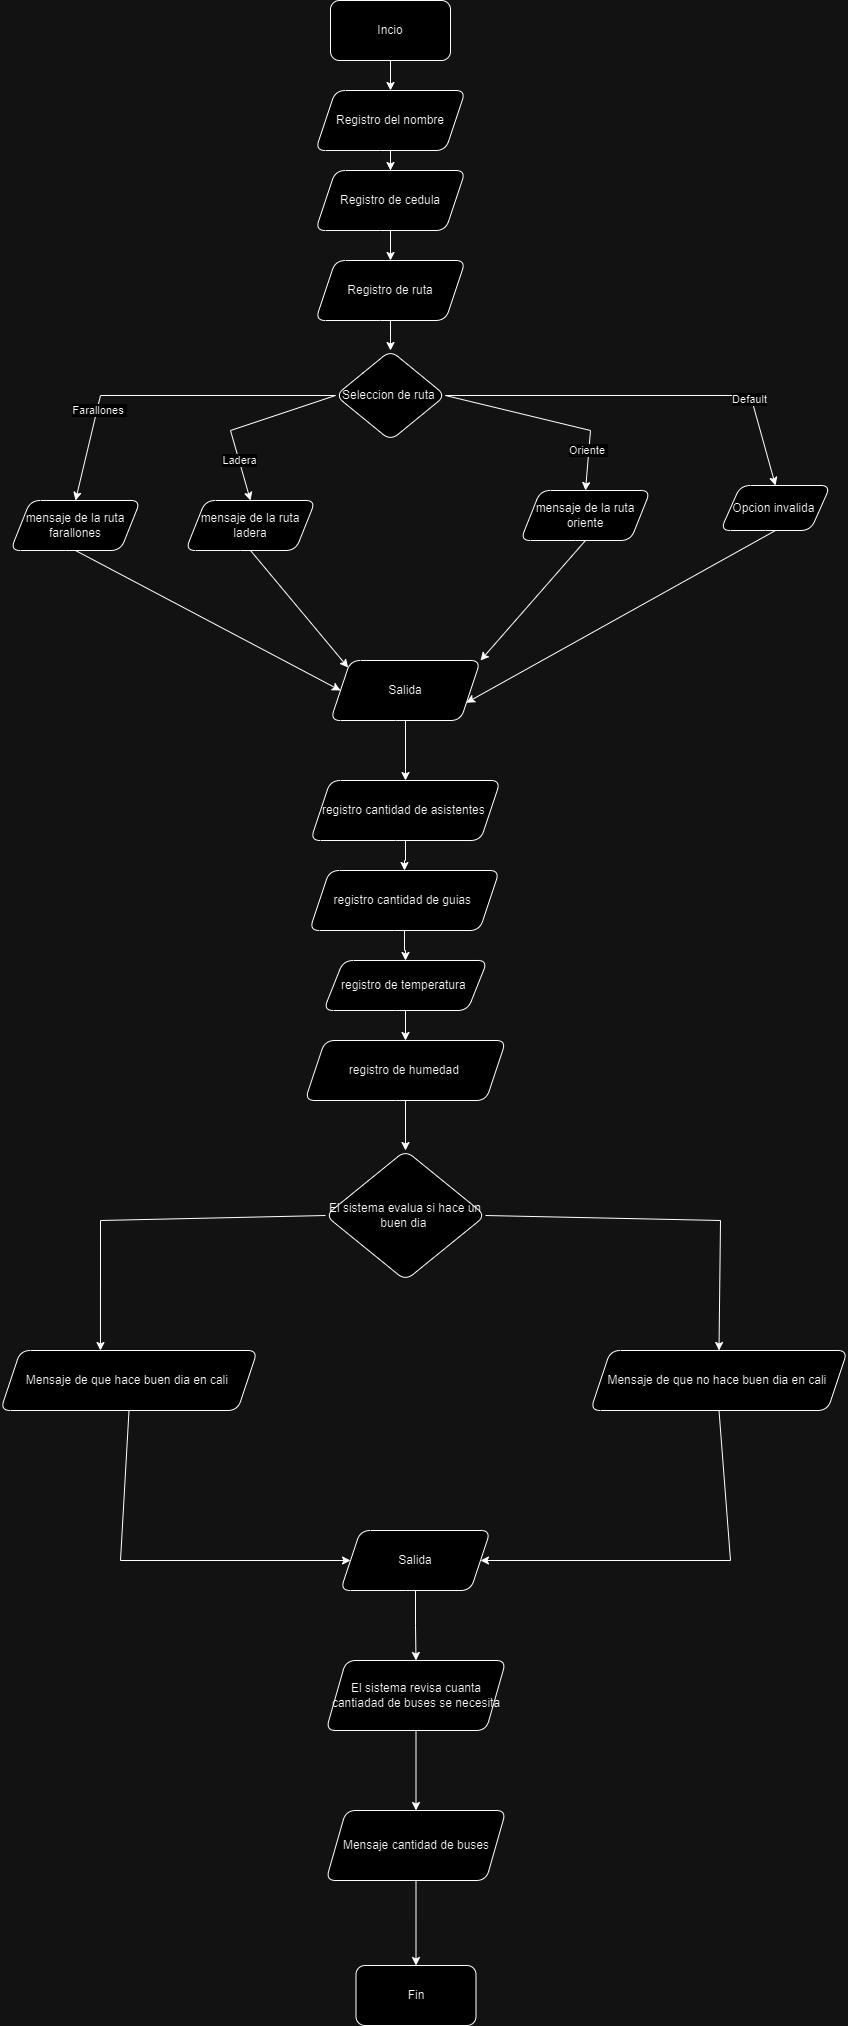

The diagram above was exported from draw.io. Its source (the exported page's mxGraphModel, read from the mxfile embedded in the PNG):
<mxGraphModel dx="1009" dy="539" grid="1" gridSize="10" guides="1" tooltips="1" connect="1" arrows="1" fold="1" page="1" pageScale="1" pageWidth="827" pageHeight="1169" math="0" shadow="0">
  <root>
    <mxCell id="0" />
    <mxCell id="1" parent="0" />
    <mxCell id="PLxKzl0o-QY2wSW67mer-3" value="" style="edgeStyle=orthogonalEdgeStyle;rounded=0;orthogonalLoop=1;jettySize=auto;html=1;" edge="1" parent="1" source="PLxKzl0o-QY2wSW67mer-1" target="PLxKzl0o-QY2wSW67mer-2">
      <mxGeometry relative="1" as="geometry" />
    </mxCell>
    <mxCell id="PLxKzl0o-QY2wSW67mer-1" value="Incio" style="rounded=1;whiteSpace=wrap;html=1;" vertex="1" parent="1">
      <mxGeometry x="340" y="40" width="120" height="60" as="geometry" />
    </mxCell>
    <mxCell id="PLxKzl0o-QY2wSW67mer-5" value="" style="edgeStyle=orthogonalEdgeStyle;rounded=0;orthogonalLoop=1;jettySize=auto;html=1;" edge="1" parent="1" source="PLxKzl0o-QY2wSW67mer-2" target="PLxKzl0o-QY2wSW67mer-4">
      <mxGeometry relative="1" as="geometry" />
    </mxCell>
    <mxCell id="PLxKzl0o-QY2wSW67mer-2" value="Registro del nombre" style="shape=parallelogram;perimeter=parallelogramPerimeter;whiteSpace=wrap;html=1;fixedSize=1;rounded=1;" vertex="1" parent="1">
      <mxGeometry x="325" y="130" width="150" height="60" as="geometry" />
    </mxCell>
    <mxCell id="PLxKzl0o-QY2wSW67mer-7" value="" style="edgeStyle=orthogonalEdgeStyle;rounded=0;orthogonalLoop=1;jettySize=auto;html=1;" edge="1" parent="1" source="PLxKzl0o-QY2wSW67mer-4" target="PLxKzl0o-QY2wSW67mer-6">
      <mxGeometry relative="1" as="geometry" />
    </mxCell>
    <mxCell id="PLxKzl0o-QY2wSW67mer-4" value="Registro de cedula" style="shape=parallelogram;perimeter=parallelogramPerimeter;whiteSpace=wrap;html=1;fixedSize=1;rounded=1;" vertex="1" parent="1">
      <mxGeometry x="325" y="210" width="150" height="60" as="geometry" />
    </mxCell>
    <mxCell id="PLxKzl0o-QY2wSW67mer-9" value="" style="edgeStyle=orthogonalEdgeStyle;rounded=0;orthogonalLoop=1;jettySize=auto;html=1;" edge="1" parent="1" source="PLxKzl0o-QY2wSW67mer-6" target="PLxKzl0o-QY2wSW67mer-8">
      <mxGeometry relative="1" as="geometry" />
    </mxCell>
    <mxCell id="PLxKzl0o-QY2wSW67mer-6" value="Registro de ruta" style="shape=parallelogram;perimeter=parallelogramPerimeter;whiteSpace=wrap;html=1;fixedSize=1;rounded=1;" vertex="1" parent="1">
      <mxGeometry x="325" y="300" width="150" height="60" as="geometry" />
    </mxCell>
    <mxCell id="PLxKzl0o-QY2wSW67mer-8" value="Seleccion de ruta&amp;nbsp;" style="rhombus;whiteSpace=wrap;html=1;rounded=1;" vertex="1" parent="1">
      <mxGeometry x="345" y="390" width="110" height="90" as="geometry" />
    </mxCell>
    <mxCell id="PLxKzl0o-QY2wSW67mer-13" value="" style="endArrow=classic;html=1;rounded=0;exitX=1;exitY=0.5;exitDx=0;exitDy=0;entryX=0.5;entryY=0;entryDx=0;entryDy=0;" edge="1" parent="1" source="PLxKzl0o-QY2wSW67mer-8" target="PLxKzl0o-QY2wSW67mer-15">
      <mxGeometry width="50" height="50" relative="1" as="geometry">
        <mxPoint x="390" y="500" as="sourcePoint" />
        <mxPoint x="760" y="530" as="targetPoint" />
        <Array as="points">
          <mxPoint x="760" y="435" />
        </Array>
      </mxGeometry>
    </mxCell>
    <mxCell id="PLxKzl0o-QY2wSW67mer-14" value="Default" style="edgeLabel;html=1;align=center;verticalAlign=middle;resizable=0;points=[];" vertex="1" connectable="0" parent="PLxKzl0o-QY2wSW67mer-13">
      <mxGeometry x="0.5443" y="-2" relative="1" as="geometry">
        <mxPoint as="offset" />
      </mxGeometry>
    </mxCell>
    <mxCell id="PLxKzl0o-QY2wSW67mer-15" value="Opcion invalida&amp;nbsp;" style="shape=parallelogram;perimeter=parallelogramPerimeter;whiteSpace=wrap;html=1;fixedSize=1;rounded=1;" vertex="1" parent="1">
      <mxGeometry x="730" y="525" width="110" height="45" as="geometry" />
    </mxCell>
    <mxCell id="PLxKzl0o-QY2wSW67mer-18" value="" style="endArrow=classic;html=1;rounded=0;exitX=1;exitY=0.5;exitDx=0;exitDy=0;entryX=0.5;entryY=0;entryDx=0;entryDy=0;" edge="1" parent="1" source="PLxKzl0o-QY2wSW67mer-8" target="PLxKzl0o-QY2wSW67mer-20">
      <mxGeometry width="50" height="50" relative="1" as="geometry">
        <mxPoint x="390" y="500" as="sourcePoint" />
        <mxPoint x="600" y="530" as="targetPoint" />
        <Array as="points">
          <mxPoint x="600" y="470" />
        </Array>
      </mxGeometry>
    </mxCell>
    <mxCell id="PLxKzl0o-QY2wSW67mer-21" value="Oriente&amp;nbsp;" style="edgeLabel;html=1;align=center;verticalAlign=middle;resizable=0;points=[];" vertex="1" connectable="0" parent="PLxKzl0o-QY2wSW67mer-18">
      <mxGeometry x="0.61" y="-1" relative="1" as="geometry">
        <mxPoint as="offset" />
      </mxGeometry>
    </mxCell>
    <mxCell id="PLxKzl0o-QY2wSW67mer-20" value="mensaje de la ruta oriente" style="shape=parallelogram;perimeter=parallelogramPerimeter;whiteSpace=wrap;html=1;fixedSize=1;rounded=1;" vertex="1" parent="1">
      <mxGeometry x="530" y="530" width="130" height="50" as="geometry" />
    </mxCell>
    <mxCell id="PLxKzl0o-QY2wSW67mer-22" value="" style="endArrow=classic;html=1;rounded=0;exitX=0;exitY=0.5;exitDx=0;exitDy=0;entryX=0.5;entryY=0;entryDx=0;entryDy=0;" edge="1" parent="1" source="PLxKzl0o-QY2wSW67mer-8" target="PLxKzl0o-QY2wSW67mer-24">
      <mxGeometry width="50" height="50" relative="1" as="geometry">
        <mxPoint x="390" y="500" as="sourcePoint" />
        <mxPoint x="90" y="540" as="targetPoint" />
        <Array as="points">
          <mxPoint x="110" y="435" />
        </Array>
      </mxGeometry>
    </mxCell>
    <mxCell id="PLxKzl0o-QY2wSW67mer-23" value="Farallones&amp;nbsp;" style="edgeLabel;html=1;align=center;verticalAlign=middle;resizable=0;points=[];" vertex="1" connectable="0" parent="PLxKzl0o-QY2wSW67mer-22">
      <mxGeometry x="0.4506" y="2" relative="1" as="geometry">
        <mxPoint as="offset" />
      </mxGeometry>
    </mxCell>
    <mxCell id="PLxKzl0o-QY2wSW67mer-24" value="mensaje de la ruta farallones" style="shape=parallelogram;perimeter=parallelogramPerimeter;whiteSpace=wrap;html=1;fixedSize=1;rounded=1;" vertex="1" parent="1">
      <mxGeometry x="20" y="540" width="130" height="50" as="geometry" />
    </mxCell>
    <mxCell id="PLxKzl0o-QY2wSW67mer-25" value="" style="endArrow=classic;html=1;rounded=0;exitX=0;exitY=0.5;exitDx=0;exitDy=0;entryX=0.5;entryY=0;entryDx=0;entryDy=0;" edge="1" parent="1" source="PLxKzl0o-QY2wSW67mer-8" target="PLxKzl0o-QY2wSW67mer-26">
      <mxGeometry width="50" height="50" relative="1" as="geometry">
        <mxPoint x="390" y="500" as="sourcePoint" />
        <mxPoint x="250" y="520" as="targetPoint" />
        <Array as="points">
          <mxPoint x="240" y="470" />
        </Array>
      </mxGeometry>
    </mxCell>
    <mxCell id="PLxKzl0o-QY2wSW67mer-27" value="Ladera" style="edgeLabel;html=1;align=center;verticalAlign=middle;resizable=0;points=[];" vertex="1" connectable="0" parent="PLxKzl0o-QY2wSW67mer-25">
      <mxGeometry x="0.5364" relative="1" as="geometry">
        <mxPoint as="offset" />
      </mxGeometry>
    </mxCell>
    <mxCell id="PLxKzl0o-QY2wSW67mer-26" value="mensaje de la ruta ladera" style="shape=parallelogram;perimeter=parallelogramPerimeter;whiteSpace=wrap;html=1;fixedSize=1;rounded=1;" vertex="1" parent="1">
      <mxGeometry x="195" y="540" width="130" height="50" as="geometry" />
    </mxCell>
    <mxCell id="PLxKzl0o-QY2wSW67mer-35" value="" style="edgeStyle=orthogonalEdgeStyle;rounded=0;orthogonalLoop=1;jettySize=auto;html=1;" edge="1" parent="1" source="PLxKzl0o-QY2wSW67mer-28" target="PLxKzl0o-QY2wSW67mer-34">
      <mxGeometry relative="1" as="geometry" />
    </mxCell>
    <mxCell id="PLxKzl0o-QY2wSW67mer-28" value="Salida" style="shape=parallelogram;perimeter=parallelogramPerimeter;whiteSpace=wrap;html=1;fixedSize=1;rounded=1;" vertex="1" parent="1">
      <mxGeometry x="340" y="700" width="150" height="60" as="geometry" />
    </mxCell>
    <mxCell id="PLxKzl0o-QY2wSW67mer-29" value="" style="endArrow=classic;html=1;rounded=0;exitX=0.5;exitY=1;exitDx=0;exitDy=0;entryX=0;entryY=0.5;entryDx=0;entryDy=0;" edge="1" parent="1" source="PLxKzl0o-QY2wSW67mer-24" target="PLxKzl0o-QY2wSW67mer-28">
      <mxGeometry width="50" height="50" relative="1" as="geometry">
        <mxPoint x="390" y="610" as="sourcePoint" />
        <mxPoint x="440" y="560" as="targetPoint" />
      </mxGeometry>
    </mxCell>
    <mxCell id="PLxKzl0o-QY2wSW67mer-30" value="" style="endArrow=classic;html=1;rounded=0;exitX=0.5;exitY=1;exitDx=0;exitDy=0;entryX=0;entryY=0;entryDx=0;entryDy=0;" edge="1" parent="1" source="PLxKzl0o-QY2wSW67mer-26" target="PLxKzl0o-QY2wSW67mer-28">
      <mxGeometry width="50" height="50" relative="1" as="geometry">
        <mxPoint x="390" y="610" as="sourcePoint" />
        <mxPoint x="440" y="560" as="targetPoint" />
      </mxGeometry>
    </mxCell>
    <mxCell id="PLxKzl0o-QY2wSW67mer-31" value="" style="endArrow=classic;html=1;rounded=0;exitX=0.5;exitY=1;exitDx=0;exitDy=0;entryX=1;entryY=0;entryDx=0;entryDy=0;" edge="1" parent="1" source="PLxKzl0o-QY2wSW67mer-20" target="PLxKzl0o-QY2wSW67mer-28">
      <mxGeometry width="50" height="50" relative="1" as="geometry">
        <mxPoint x="390" y="610" as="sourcePoint" />
        <mxPoint x="440" y="560" as="targetPoint" />
      </mxGeometry>
    </mxCell>
    <mxCell id="PLxKzl0o-QY2wSW67mer-32" value="" style="endArrow=classic;html=1;rounded=0;exitX=0.5;exitY=1;exitDx=0;exitDy=0;entryX=1;entryY=0.75;entryDx=0;entryDy=0;" edge="1" parent="1" source="PLxKzl0o-QY2wSW67mer-15" target="PLxKzl0o-QY2wSW67mer-28">
      <mxGeometry width="50" height="50" relative="1" as="geometry">
        <mxPoint x="390" y="610" as="sourcePoint" />
        <mxPoint x="440" y="560" as="targetPoint" />
      </mxGeometry>
    </mxCell>
    <mxCell id="PLxKzl0o-QY2wSW67mer-37" value="" style="edgeStyle=orthogonalEdgeStyle;rounded=0;orthogonalLoop=1;jettySize=auto;html=1;" edge="1" parent="1" source="PLxKzl0o-QY2wSW67mer-34" target="PLxKzl0o-QY2wSW67mer-36">
      <mxGeometry relative="1" as="geometry" />
    </mxCell>
    <mxCell id="PLxKzl0o-QY2wSW67mer-34" value="registro cantidad de asistentes&amp;nbsp;" style="shape=parallelogram;perimeter=parallelogramPerimeter;whiteSpace=wrap;html=1;fixedSize=1;rounded=1;" vertex="1" parent="1">
      <mxGeometry x="320" y="820" width="190" height="60" as="geometry" />
    </mxCell>
    <mxCell id="PLxKzl0o-QY2wSW67mer-39" value="" style="edgeStyle=orthogonalEdgeStyle;rounded=0;orthogonalLoop=1;jettySize=auto;html=1;" edge="1" parent="1" source="PLxKzl0o-QY2wSW67mer-36" target="PLxKzl0o-QY2wSW67mer-38">
      <mxGeometry relative="1" as="geometry" />
    </mxCell>
    <mxCell id="PLxKzl0o-QY2wSW67mer-36" value="registro cantidad de guias&amp;nbsp;" style="shape=parallelogram;perimeter=parallelogramPerimeter;whiteSpace=wrap;html=1;fixedSize=1;rounded=1;" vertex="1" parent="1">
      <mxGeometry x="319" y="910" width="190" height="60" as="geometry" />
    </mxCell>
    <mxCell id="PLxKzl0o-QY2wSW67mer-41" value="" style="edgeStyle=orthogonalEdgeStyle;rounded=0;orthogonalLoop=1;jettySize=auto;html=1;" edge="1" parent="1" source="PLxKzl0o-QY2wSW67mer-38" target="PLxKzl0o-QY2wSW67mer-40">
      <mxGeometry relative="1" as="geometry" />
    </mxCell>
    <mxCell id="PLxKzl0o-QY2wSW67mer-38" value="registro de temperatura&amp;nbsp;" style="shape=parallelogram;perimeter=parallelogramPerimeter;whiteSpace=wrap;html=1;fixedSize=1;rounded=1;" vertex="1" parent="1">
      <mxGeometry x="333" y="1000" width="164" height="50" as="geometry" />
    </mxCell>
    <mxCell id="PLxKzl0o-QY2wSW67mer-43" value="" style="edgeStyle=orthogonalEdgeStyle;rounded=0;orthogonalLoop=1;jettySize=auto;html=1;" edge="1" parent="1" source="PLxKzl0o-QY2wSW67mer-40" target="PLxKzl0o-QY2wSW67mer-42">
      <mxGeometry relative="1" as="geometry" />
    </mxCell>
    <mxCell id="PLxKzl0o-QY2wSW67mer-40" value="registro de humedad&amp;nbsp;" style="shape=parallelogram;perimeter=parallelogramPerimeter;whiteSpace=wrap;html=1;fixedSize=1;rounded=1;" vertex="1" parent="1">
      <mxGeometry x="314.5" y="1080" width="201" height="60" as="geometry" />
    </mxCell>
    <mxCell id="PLxKzl0o-QY2wSW67mer-42" value="El sistema evalua si hace un buen dia&amp;nbsp;" style="rhombus;whiteSpace=wrap;html=1;rounded=1;" vertex="1" parent="1">
      <mxGeometry x="335" y="1190" width="160" height="130" as="geometry" />
    </mxCell>
    <mxCell id="PLxKzl0o-QY2wSW67mer-44" value="" style="endArrow=classic;html=1;rounded=0;exitX=1;exitY=0.5;exitDx=0;exitDy=0;entryX=0.5;entryY=0;entryDx=0;entryDy=0;" edge="1" parent="1" source="PLxKzl0o-QY2wSW67mer-42" target="PLxKzl0o-QY2wSW67mer-45">
      <mxGeometry width="50" height="50" relative="1" as="geometry">
        <mxPoint x="330" y="1200" as="sourcePoint" />
        <mxPoint x="730" y="1380" as="targetPoint" />
        <Array as="points">
          <mxPoint x="730" y="1260" />
        </Array>
      </mxGeometry>
    </mxCell>
    <mxCell id="PLxKzl0o-QY2wSW67mer-45" value="Mensaje de que no hace buen dia en cali&amp;nbsp;" style="shape=parallelogram;perimeter=parallelogramPerimeter;whiteSpace=wrap;html=1;fixedSize=1;rounded=1;" vertex="1" parent="1">
      <mxGeometry x="600" y="1390" width="257" height="60" as="geometry" />
    </mxCell>
    <mxCell id="PLxKzl0o-QY2wSW67mer-46" value="" style="endArrow=classic;html=1;rounded=0;exitX=0;exitY=0.5;exitDx=0;exitDy=0;entryX=0.389;entryY=0;entryDx=0;entryDy=0;entryPerimeter=0;" edge="1" parent="1" source="PLxKzl0o-QY2wSW67mer-42" target="PLxKzl0o-QY2wSW67mer-47">
      <mxGeometry width="50" height="50" relative="1" as="geometry">
        <mxPoint x="330" y="1370" as="sourcePoint" />
        <mxPoint x="110" y="1370" as="targetPoint" />
        <Array as="points">
          <mxPoint x="110" y="1260" />
        </Array>
      </mxGeometry>
    </mxCell>
    <mxCell id="PLxKzl0o-QY2wSW67mer-47" value="Mensaje de que hace buen dia en cali&amp;nbsp;" style="shape=parallelogram;perimeter=parallelogramPerimeter;whiteSpace=wrap;html=1;fixedSize=1;rounded=1;" vertex="1" parent="1">
      <mxGeometry x="10" y="1390" width="257" height="60" as="geometry" />
    </mxCell>
    <mxCell id="PLxKzl0o-QY2wSW67mer-52" value="" style="edgeStyle=orthogonalEdgeStyle;rounded=0;orthogonalLoop=1;jettySize=auto;html=1;" edge="1" parent="1" source="PLxKzl0o-QY2wSW67mer-48" target="PLxKzl0o-QY2wSW67mer-51">
      <mxGeometry relative="1" as="geometry" />
    </mxCell>
    <mxCell id="PLxKzl0o-QY2wSW67mer-48" value="Salida" style="shape=parallelogram;perimeter=parallelogramPerimeter;whiteSpace=wrap;html=1;fixedSize=1;rounded=1;" vertex="1" parent="1">
      <mxGeometry x="350" y="1570" width="150" height="60" as="geometry" />
    </mxCell>
    <mxCell id="PLxKzl0o-QY2wSW67mer-49" value="" style="endArrow=classic;html=1;rounded=0;exitX=0.5;exitY=1;exitDx=0;exitDy=0;entryX=0;entryY=0.5;entryDx=0;entryDy=0;" edge="1" parent="1" source="PLxKzl0o-QY2wSW67mer-47" target="PLxKzl0o-QY2wSW67mer-48">
      <mxGeometry width="50" height="50" relative="1" as="geometry">
        <mxPoint x="260" y="1520" as="sourcePoint" />
        <mxPoint x="310" y="1470" as="targetPoint" />
        <Array as="points">
          <mxPoint x="130" y="1600" />
        </Array>
      </mxGeometry>
    </mxCell>
    <mxCell id="PLxKzl0o-QY2wSW67mer-50" value="" style="endArrow=classic;html=1;rounded=0;exitX=0.5;exitY=1;exitDx=0;exitDy=0;entryX=1;entryY=0.5;entryDx=0;entryDy=0;" edge="1" parent="1" source="PLxKzl0o-QY2wSW67mer-45" target="PLxKzl0o-QY2wSW67mer-48">
      <mxGeometry width="50" height="50" relative="1" as="geometry">
        <mxPoint x="260" y="1520" as="sourcePoint" />
        <mxPoint x="310" y="1470" as="targetPoint" />
        <Array as="points">
          <mxPoint x="740" y="1600" />
        </Array>
      </mxGeometry>
    </mxCell>
    <mxCell id="PLxKzl0o-QY2wSW67mer-54" value="" style="edgeStyle=orthogonalEdgeStyle;rounded=0;orthogonalLoop=1;jettySize=auto;html=1;" edge="1" parent="1" source="PLxKzl0o-QY2wSW67mer-51" target="PLxKzl0o-QY2wSW67mer-53">
      <mxGeometry relative="1" as="geometry" />
    </mxCell>
    <mxCell id="PLxKzl0o-QY2wSW67mer-51" value="El sistema revisa cuanta cantiadad de buses se necesita" style="shape=parallelogram;perimeter=parallelogramPerimeter;whiteSpace=wrap;html=1;fixedSize=1;rounded=1;" vertex="1" parent="1">
      <mxGeometry x="335.5" y="1700" width="180" height="70" as="geometry" />
    </mxCell>
    <mxCell id="PLxKzl0o-QY2wSW67mer-56" value="" style="edgeStyle=orthogonalEdgeStyle;rounded=0;orthogonalLoop=1;jettySize=auto;html=1;" edge="1" parent="1" source="PLxKzl0o-QY2wSW67mer-53" target="PLxKzl0o-QY2wSW67mer-55">
      <mxGeometry relative="1" as="geometry" />
    </mxCell>
    <mxCell id="PLxKzl0o-QY2wSW67mer-53" value="Mensaje cantidad de buses" style="shape=parallelogram;perimeter=parallelogramPerimeter;whiteSpace=wrap;html=1;fixedSize=1;rounded=1;" vertex="1" parent="1">
      <mxGeometry x="335.5" y="1850" width="180" height="70" as="geometry" />
    </mxCell>
    <mxCell id="PLxKzl0o-QY2wSW67mer-55" value="Fin" style="whiteSpace=wrap;html=1;rounded=1;" vertex="1" parent="1">
      <mxGeometry x="365.5" y="2005" width="120" height="60" as="geometry" />
    </mxCell>
  </root>
</mxGraphModel>